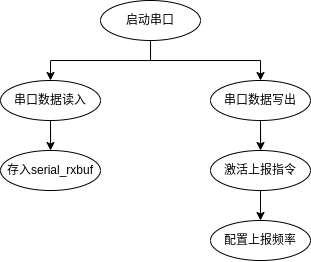

The diagram above was exported from draw.io. Its source (the exported page's mxGraphModel, read from the mxfile embedded in the PNG):
<mxGraphModel dx="931" dy="533" grid="1" gridSize="10" guides="1" tooltips="1" connect="1" arrows="1" fold="1" page="1" pageScale="1" pageWidth="850" pageHeight="1100" math="0" shadow="0">
  <root>
    <mxCell id="0" />
    <mxCell id="1" parent="0" />
    <mxCell id="EpRxIJTwVwHRH1VMJQ0N-6" value="" style="edgeStyle=orthogonalEdgeStyle;rounded=0;orthogonalLoop=1;jettySize=auto;html=1;" parent="1" source="EpRxIJTwVwHRH1VMJQ0N-1" target="EpRxIJTwVwHRH1VMJQ0N-2" edge="1">
      <mxGeometry relative="1" as="geometry" />
    </mxCell>
    <mxCell id="EpRxIJTwVwHRH1VMJQ0N-10" style="edgeStyle=orthogonalEdgeStyle;rounded=0;orthogonalLoop=1;jettySize=auto;html=1;entryX=0.5;entryY=0;entryDx=0;entryDy=0;" parent="1" source="EpRxIJTwVwHRH1VMJQ0N-1" target="EpRxIJTwVwHRH1VMJQ0N-3" edge="1">
      <mxGeometry relative="1" as="geometry">
        <Array as="points">
          <mxPoint x="510" y="170" />
          <mxPoint x="620" y="170" />
        </Array>
      </mxGeometry>
    </mxCell>
    <mxCell id="EpRxIJTwVwHRH1VMJQ0N-1" value="启动串口" style="ellipse;whiteSpace=wrap;html=1;" parent="1" vertex="1">
      <mxGeometry x="460" y="110" width="100" height="40" as="geometry" />
    </mxCell>
    <mxCell id="EpRxIJTwVwHRH1VMJQ0N-11" style="edgeStyle=orthogonalEdgeStyle;rounded=0;orthogonalLoop=1;jettySize=auto;html=1;exitX=0.5;exitY=1;exitDx=0;exitDy=0;" parent="1" source="EpRxIJTwVwHRH1VMJQ0N-2" target="EpRxIJTwVwHRH1VMJQ0N-4" edge="1">
      <mxGeometry relative="1" as="geometry" />
    </mxCell>
    <mxCell id="EpRxIJTwVwHRH1VMJQ0N-2" value="串口数据读入" style="ellipse;whiteSpace=wrap;html=1;" parent="1" vertex="1">
      <mxGeometry x="360" y="190" width="100" height="40" as="geometry" />
    </mxCell>
    <mxCell id="EpRxIJTwVwHRH1VMJQ0N-13" style="edgeStyle=orthogonalEdgeStyle;rounded=0;orthogonalLoop=1;jettySize=auto;html=1;entryX=0.5;entryY=0;entryDx=0;entryDy=0;" parent="1" source="EpRxIJTwVwHRH1VMJQ0N-3" edge="1">
      <mxGeometry relative="1" as="geometry">
        <mxPoint x="620" y="260" as="targetPoint" />
      </mxGeometry>
    </mxCell>
    <mxCell id="EpRxIJTwVwHRH1VMJQ0N-3" value="串口数据写出" style="ellipse;whiteSpace=wrap;html=1;" parent="1" vertex="1">
      <mxGeometry x="570" y="190" width="100" height="40" as="geometry" />
    </mxCell>
    <mxCell id="EpRxIJTwVwHRH1VMJQ0N-4" value="存入serial_rxbuf" style="ellipse;whiteSpace=wrap;html=1;" parent="1" vertex="1">
      <mxGeometry x="360" y="260" width="100" height="40" as="geometry" />
    </mxCell>
    <mxCell id="cmZ4tUu2zQdSrbppGIKu-2" value="激活上报指令" style="ellipse;whiteSpace=wrap;html=1;" vertex="1" parent="1">
      <mxGeometry x="570" y="260" width="100" height="40" as="geometry" />
    </mxCell>
    <mxCell id="cmZ4tUu2zQdSrbppGIKu-3" style="edgeStyle=orthogonalEdgeStyle;rounded=0;orthogonalLoop=1;jettySize=auto;html=1;entryX=0.5;entryY=0;entryDx=0;entryDy=0;" edge="1" parent="1">
      <mxGeometry relative="1" as="geometry">
        <mxPoint x="620" y="330" as="targetPoint" />
        <mxPoint x="620" y="300" as="sourcePoint" />
      </mxGeometry>
    </mxCell>
    <mxCell id="cmZ4tUu2zQdSrbppGIKu-4" value="配置上报频率" style="ellipse;whiteSpace=wrap;html=1;" vertex="1" parent="1">
      <mxGeometry x="570" y="330" width="100" height="40" as="geometry" />
    </mxCell>
  </root>
</mxGraphModel>